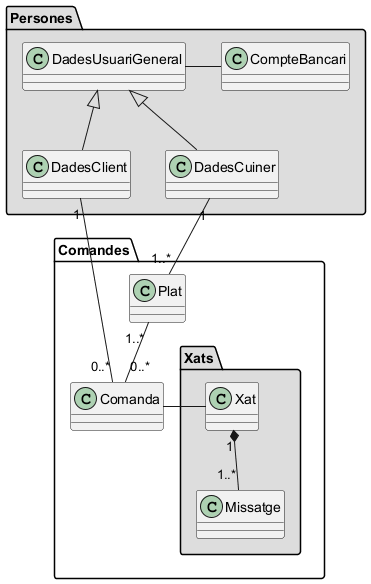

The diagram above was rendered by PlantUML. Its source (embedded in the PNG):
@startuml
skinparam groupInheritance 1

namespace Persones #DDDDDD {
class DadesCuiner
class DadesUsuariGeneral
class DadesClient
class CompteBancari
}

namespace Comandes {
 namespace Xats #DDDDDD {
  class Xat
  class Missatge
 }
  class Plat
  class Comanda
}

DadesUsuariGeneral <|-- DadesCuiner
DadesUsuariGeneral <|-- DadesClient

DadesUsuariGeneral - CompteBancari

DadesCuiner "1" -- "1..*" Plat
DadesClient "1" - "0..*" Comanda
Plat "1..*" -- "0..*" Comanda
Comanda - Xat
Xat "1" *-- "1..*" Missatge

@enduml